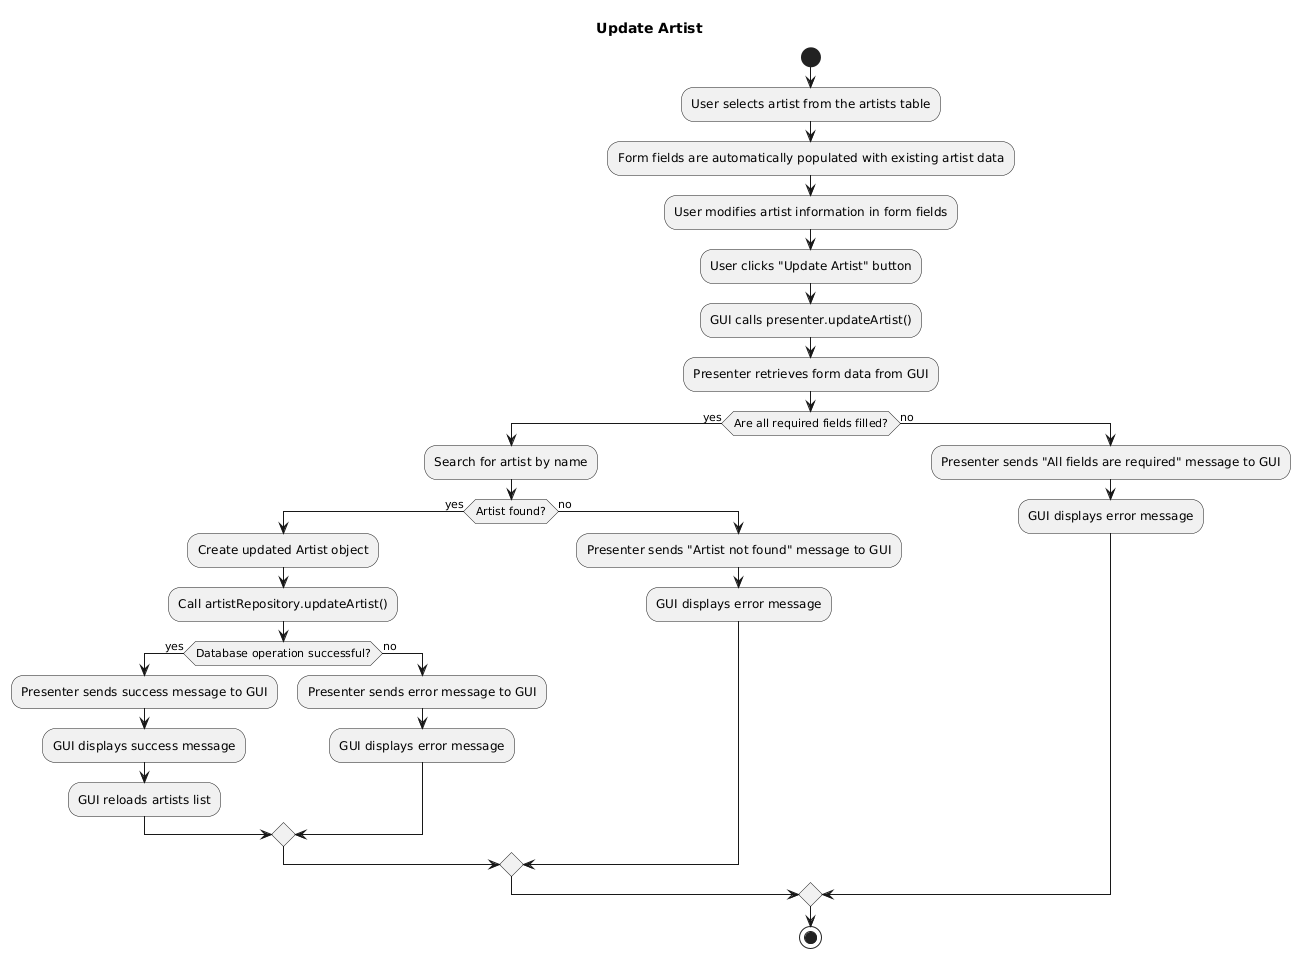

The diagram above was rendered by PlantUML. Its source (embedded in the PNG):
@startuml
title Update Artist

start
:User selects artist from the artists table;
:Form fields are automatically populated with existing artist data;
:User modifies artist information in form fields;
:User clicks "Update Artist" button;
:GUI calls presenter.updateArtist();
:Presenter retrieves form data from GUI;
if (Are all required fields filled?) then (yes)
  :Search for artist by name;
  if (Artist found?) then (yes)
    :Create updated Artist object;
    :Call artistRepository.updateArtist();
    if (Database operation successful?) then (yes)
      :Presenter sends success message to GUI;
      :GUI displays success message;
      :GUI reloads artists list;
    else (no)
      :Presenter sends error message to GUI;
      :GUI displays error message;
    endif
  else (no)
    :Presenter sends "Artist not found" message to GUI;
    :GUI displays error message;
  endif
else (no)
  :Presenter sends "All fields are required" message to GUI;
  :GUI displays error message;
endif

stop
@enduml